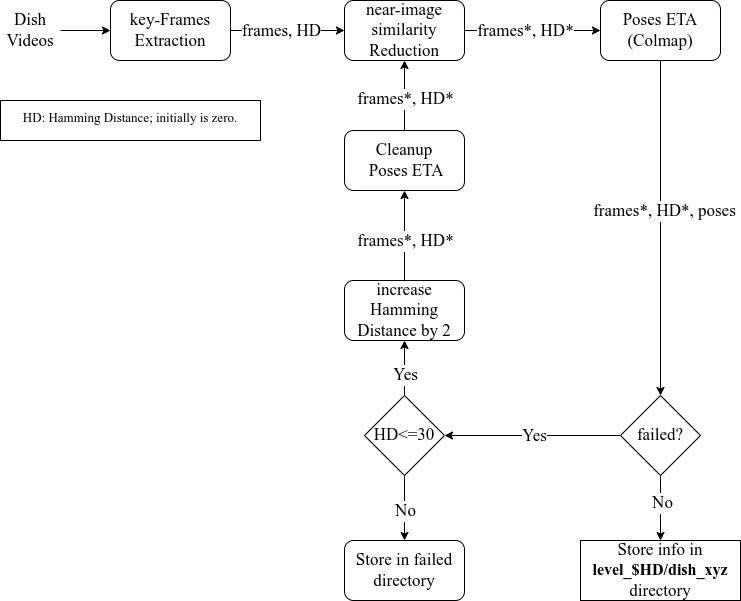

The diagram above was exported from draw.io. Its source (the exported page's mxGraphModel, read from the mxfile embedded in the PNG):
<mxGraphModel dx="1362" dy="774" grid="1" gridSize="10" guides="1" tooltips="1" connect="1" arrows="1" fold="1" page="1" pageScale="1" pageWidth="827" pageHeight="1169" math="0" shadow="0">
  <root>
    <mxCell id="WIyWlLk6GJQsqaUBKTNV-0" />
    <mxCell id="WIyWlLk6GJQsqaUBKTNV-1" parent="WIyWlLk6GJQsqaUBKTNV-0" />
    <mxCell id="TYXNq1aLTsUgjYuREDyG-5" value="" style="edgeStyle=orthogonalEdgeStyle;rounded=0;orthogonalLoop=1;jettySize=auto;html=1;fontFamily=Times New Roman;fontSize=17;" edge="1" parent="WIyWlLk6GJQsqaUBKTNV-1" source="TYXNq1aLTsUgjYuREDyG-1" target="TYXNq1aLTsUgjYuREDyG-4">
      <mxGeometry relative="1" as="geometry">
        <Array as="points">
          <mxPoint x="270" y="290" />
          <mxPoint x="270" y="290" />
        </Array>
      </mxGeometry>
    </mxCell>
    <mxCell id="TYXNq1aLTsUgjYuREDyG-6" value="frames, HD" style="edgeLabel;html=1;align=center;verticalAlign=middle;resizable=0;points=[];fontFamily=Times New Roman;fontSize=17;" vertex="1" connectable="0" parent="TYXNq1aLTsUgjYuREDyG-5">
      <mxGeometry x="-0.1692" y="-1" relative="1" as="geometry">
        <mxPoint x="3" y="-1" as="offset" />
      </mxGeometry>
    </mxCell>
    <mxCell id="TYXNq1aLTsUgjYuREDyG-1" value="key-Frames Extraction" style="rounded=1;whiteSpace=wrap;html=1;fontFamily=Times New Roman;fontSize=17;" vertex="1" parent="WIyWlLk6GJQsqaUBKTNV-1">
      <mxGeometry x="120" y="260" width="120" height="60" as="geometry" />
    </mxCell>
    <mxCell id="TYXNq1aLTsUgjYuREDyG-2" value="Dish Videos" style="text;html=1;strokeColor=none;fillColor=none;align=center;verticalAlign=middle;whiteSpace=wrap;rounded=0;fontFamily=Times New Roman;fontSize=17;" vertex="1" parent="WIyWlLk6GJQsqaUBKTNV-1">
      <mxGeometry x="10" y="275" width="60" height="30" as="geometry" />
    </mxCell>
    <mxCell id="TYXNq1aLTsUgjYuREDyG-3" value="" style="endArrow=classic;html=1;rounded=0;exitX=1;exitY=0.5;exitDx=0;exitDy=0;entryX=0;entryY=0.5;entryDx=0;entryDy=0;fontFamily=Times New Roman;fontSize=17;" edge="1" parent="WIyWlLk6GJQsqaUBKTNV-1" source="TYXNq1aLTsUgjYuREDyG-2" target="TYXNq1aLTsUgjYuREDyG-1">
      <mxGeometry width="50" height="50" relative="1" as="geometry">
        <mxPoint x="80" y="340" as="sourcePoint" />
        <mxPoint x="110" y="290" as="targetPoint" />
      </mxGeometry>
    </mxCell>
    <mxCell id="TYXNq1aLTsUgjYuREDyG-8" value="" style="edgeStyle=orthogonalEdgeStyle;rounded=0;orthogonalLoop=1;jettySize=auto;html=1;fontFamily=Times New Roman;fontSize=17;" edge="1" parent="WIyWlLk6GJQsqaUBKTNV-1" source="TYXNq1aLTsUgjYuREDyG-4" target="TYXNq1aLTsUgjYuREDyG-7">
      <mxGeometry relative="1" as="geometry" />
    </mxCell>
    <mxCell id="TYXNq1aLTsUgjYuREDyG-9" value="frames*, HD*" style="edgeLabel;html=1;align=center;verticalAlign=middle;resizable=0;points=[];fontSize=17;fontFamily=Times New Roman;" vertex="1" connectable="0" parent="TYXNq1aLTsUgjYuREDyG-8">
      <mxGeometry x="-0.2326" relative="1" as="geometry">
        <mxPoint x="8" as="offset" />
      </mxGeometry>
    </mxCell>
    <mxCell id="TYXNq1aLTsUgjYuREDyG-4" value="near-image similarity&lt;br&gt;Reduction" style="rounded=1;whiteSpace=wrap;html=1;fontFamily=Times New Roman;fontSize=17;" vertex="1" parent="WIyWlLk6GJQsqaUBKTNV-1">
      <mxGeometry x="354" y="260" width="120" height="60" as="geometry" />
    </mxCell>
    <mxCell id="TYXNq1aLTsUgjYuREDyG-11" style="edgeStyle=orthogonalEdgeStyle;rounded=0;orthogonalLoop=1;jettySize=auto;html=1;entryX=0.5;entryY=0;entryDx=0;entryDy=0;fontFamily=Times New Roman;fontSize=17;" edge="1" parent="WIyWlLk6GJQsqaUBKTNV-1" source="TYXNq1aLTsUgjYuREDyG-7" target="TYXNq1aLTsUgjYuREDyG-10">
      <mxGeometry relative="1" as="geometry" />
    </mxCell>
    <mxCell id="TYXNq1aLTsUgjYuREDyG-41" value="frames*, HD*, poses" style="edgeLabel;html=1;align=center;verticalAlign=middle;resizable=0;points=[];fontSize=17;fontFamily=Times New Roman;" vertex="1" connectable="0" parent="TYXNq1aLTsUgjYuREDyG-11">
      <mxGeometry x="-0.1045" y="3" relative="1" as="geometry">
        <mxPoint as="offset" />
      </mxGeometry>
    </mxCell>
    <mxCell id="TYXNq1aLTsUgjYuREDyG-7" value="Poses ETA&lt;br&gt;(Colmap)" style="rounded=1;whiteSpace=wrap;html=1;fontFamily=Times New Roman;fontSize=17;" vertex="1" parent="WIyWlLk6GJQsqaUBKTNV-1">
      <mxGeometry x="610" y="260" width="120" height="60" as="geometry" />
    </mxCell>
    <mxCell id="TYXNq1aLTsUgjYuREDyG-17" value="" style="edgeStyle=orthogonalEdgeStyle;rounded=0;orthogonalLoop=1;jettySize=auto;html=1;fontFamily=Times New Roman;fontSize=17;" edge="1" parent="WIyWlLk6GJQsqaUBKTNV-1" source="TYXNq1aLTsUgjYuREDyG-10" target="TYXNq1aLTsUgjYuREDyG-16">
      <mxGeometry relative="1" as="geometry" />
    </mxCell>
    <mxCell id="TYXNq1aLTsUgjYuREDyG-19" value="Yes" style="edgeLabel;html=1;align=center;verticalAlign=middle;resizable=0;points=[];fontSize=17;fontFamily=Times New Roman;" vertex="1" connectable="0" parent="TYXNq1aLTsUgjYuREDyG-17">
      <mxGeometry x="0.137" y="5" relative="1" as="geometry">
        <mxPoint x="13" y="-5" as="offset" />
      </mxGeometry>
    </mxCell>
    <mxCell id="TYXNq1aLTsUgjYuREDyG-34" value="" style="edgeStyle=orthogonalEdgeStyle;rounded=0;orthogonalLoop=1;jettySize=auto;html=1;fontFamily=Times New Roman;fontSize=17;" edge="1" parent="WIyWlLk6GJQsqaUBKTNV-1" source="TYXNq1aLTsUgjYuREDyG-10" target="TYXNq1aLTsUgjYuREDyG-33">
      <mxGeometry relative="1" as="geometry" />
    </mxCell>
    <mxCell id="TYXNq1aLTsUgjYuREDyG-35" value="No" style="edgeLabel;html=1;align=center;verticalAlign=middle;resizable=0;points=[];fontSize=17;fontFamily=Times New Roman;" vertex="1" connectable="0" parent="TYXNq1aLTsUgjYuREDyG-34">
      <mxGeometry x="-0.168" y="1" relative="1" as="geometry">
        <mxPoint as="offset" />
      </mxGeometry>
    </mxCell>
    <mxCell id="TYXNq1aLTsUgjYuREDyG-10" value="failed?" style="rhombus;whiteSpace=wrap;html=1;fontFamily=Times New Roman;fontSize=17;" vertex="1" parent="WIyWlLk6GJQsqaUBKTNV-1">
      <mxGeometry x="630" y="655" width="80" height="80" as="geometry" />
    </mxCell>
    <mxCell id="TYXNq1aLTsUgjYuREDyG-22" value="" style="edgeStyle=orthogonalEdgeStyle;rounded=0;orthogonalLoop=1;jettySize=auto;html=1;fontFamily=Times New Roman;fontSize=17;entryX=0.5;entryY=1;entryDx=0;entryDy=0;" edge="1" parent="WIyWlLk6GJQsqaUBKTNV-1" source="TYXNq1aLTsUgjYuREDyG-16" target="TYXNq1aLTsUgjYuREDyG-21">
      <mxGeometry relative="1" as="geometry">
        <mxPoint x="414" y="590" as="targetPoint" />
        <Array as="points" />
      </mxGeometry>
    </mxCell>
    <mxCell id="TYXNq1aLTsUgjYuREDyG-24" value="Yes" style="edgeLabel;html=1;align=center;verticalAlign=middle;resizable=0;points=[];fontSize=17;fontFamily=Times New Roman;" vertex="1" connectable="0" parent="TYXNq1aLTsUgjYuREDyG-22">
      <mxGeometry x="-0.2381" y="3" relative="1" as="geometry">
        <mxPoint x="3" as="offset" />
      </mxGeometry>
    </mxCell>
    <mxCell id="TYXNq1aLTsUgjYuREDyG-31" value="" style="edgeStyle=orthogonalEdgeStyle;rounded=0;orthogonalLoop=1;jettySize=auto;html=1;fontFamily=Times New Roman;fontSize=17;" edge="1" parent="WIyWlLk6GJQsqaUBKTNV-1" source="TYXNq1aLTsUgjYuREDyG-16" target="TYXNq1aLTsUgjYuREDyG-30">
      <mxGeometry relative="1" as="geometry">
        <Array as="points">
          <mxPoint x="414" y="780" />
          <mxPoint x="414" y="780" />
        </Array>
      </mxGeometry>
    </mxCell>
    <mxCell id="TYXNq1aLTsUgjYuREDyG-32" value="No" style="edgeLabel;html=1;align=center;verticalAlign=middle;resizable=0;points=[];fontSize=17;fontFamily=Times New Roman;" vertex="1" connectable="0" parent="TYXNq1aLTsUgjYuREDyG-31">
      <mxGeometry x="-0.2762" y="-2" relative="1" as="geometry">
        <mxPoint x="2" y="11" as="offset" />
      </mxGeometry>
    </mxCell>
    <mxCell id="TYXNq1aLTsUgjYuREDyG-16" value="HD&amp;lt;=30" style="rhombus;whiteSpace=wrap;html=1;fontFamily=Times New Roman;fontSize=17;" vertex="1" parent="WIyWlLk6GJQsqaUBKTNV-1">
      <mxGeometry x="374" y="655" width="80" height="80" as="geometry" />
    </mxCell>
    <mxCell id="TYXNq1aLTsUgjYuREDyG-37" value="" style="edgeStyle=orthogonalEdgeStyle;rounded=0;orthogonalLoop=1;jettySize=auto;html=1;fontFamily=Times New Roman;fontSize=17;" edge="1" parent="WIyWlLk6GJQsqaUBKTNV-1" source="TYXNq1aLTsUgjYuREDyG-21" target="TYXNq1aLTsUgjYuREDyG-36">
      <mxGeometry relative="1" as="geometry" />
    </mxCell>
    <mxCell id="TYXNq1aLTsUgjYuREDyG-40" value="frames*, HD*" style="edgeLabel;html=1;align=center;verticalAlign=middle;resizable=0;points=[];fontSize=17;fontFamily=Times New Roman;" vertex="1" connectable="0" parent="TYXNq1aLTsUgjYuREDyG-37">
      <mxGeometry x="-0.2667" y="-1" relative="1" as="geometry">
        <mxPoint x="-1" y="-7" as="offset" />
      </mxGeometry>
    </mxCell>
    <mxCell id="TYXNq1aLTsUgjYuREDyG-21" value="increase Hamming Distance by 2" style="rounded=1;whiteSpace=wrap;html=1;fontFamily=Times New Roman;fontSize=17;" vertex="1" parent="WIyWlLk6GJQsqaUBKTNV-1">
      <mxGeometry x="354" y="540" width="120" height="60" as="geometry" />
    </mxCell>
    <mxCell id="TYXNq1aLTsUgjYuREDyG-30" value="Store in failed directory" style="rounded=1;whiteSpace=wrap;html=1;fontSize=17;fontFamily=Times New Roman;" vertex="1" parent="WIyWlLk6GJQsqaUBKTNV-1">
      <mxGeometry x="354" y="800" width="120" height="60" as="geometry" />
    </mxCell>
    <mxCell id="TYXNq1aLTsUgjYuREDyG-33" value="Store info in &lt;font style=&quot;font-size: 16px;&quot;&gt;&lt;b&gt;level_$HD/dish_xyz&lt;/b&gt;&lt;/font&gt; directory" style="whiteSpace=wrap;html=1;fontSize=17;fontFamily=Times New Roman;" vertex="1" parent="WIyWlLk6GJQsqaUBKTNV-1">
      <mxGeometry x="590" y="800" width="160" height="60" as="geometry" />
    </mxCell>
    <mxCell id="TYXNq1aLTsUgjYuREDyG-38" value="" style="edgeStyle=orthogonalEdgeStyle;rounded=0;orthogonalLoop=1;jettySize=auto;html=1;fontFamily=Times New Roman;fontSize=17;" edge="1" parent="WIyWlLk6GJQsqaUBKTNV-1" source="TYXNq1aLTsUgjYuREDyG-36" target="TYXNq1aLTsUgjYuREDyG-4">
      <mxGeometry relative="1" as="geometry" />
    </mxCell>
    <mxCell id="TYXNq1aLTsUgjYuREDyG-39" value="frames*, HD*" style="edgeLabel;html=1;align=center;verticalAlign=middle;resizable=0;points=[];fontSize=17;fontFamily=Times New Roman;" vertex="1" connectable="0" parent="TYXNq1aLTsUgjYuREDyG-38">
      <mxGeometry x="-0.2222" y="2" relative="1" as="geometry">
        <mxPoint x="2" y="-5" as="offset" />
      </mxGeometry>
    </mxCell>
    <mxCell id="TYXNq1aLTsUgjYuREDyG-36" value="Cleanup&lt;br&gt;&amp;nbsp;Poses ETA" style="rounded=1;whiteSpace=wrap;html=1;fontFamily=Times New Roman;fontSize=17;" vertex="1" parent="WIyWlLk6GJQsqaUBKTNV-1">
      <mxGeometry x="354" y="390" width="120" height="60" as="geometry" />
    </mxCell>
    <mxCell id="TYXNq1aLTsUgjYuREDyG-42" value="&lt;span style=&quot;font-size: 13px;&quot;&gt;HD: Hamming Distance; initially is zero.&lt;/span&gt;" style="text;whiteSpace=wrap;html=1;fontSize=17;fontFamily=Times New Roman;strokeColor=default;align=center;" vertex="1" parent="WIyWlLk6GJQsqaUBKTNV-1">
      <mxGeometry x="10" y="360" width="260" height="40" as="geometry" />
    </mxCell>
  </root>
</mxGraphModel>